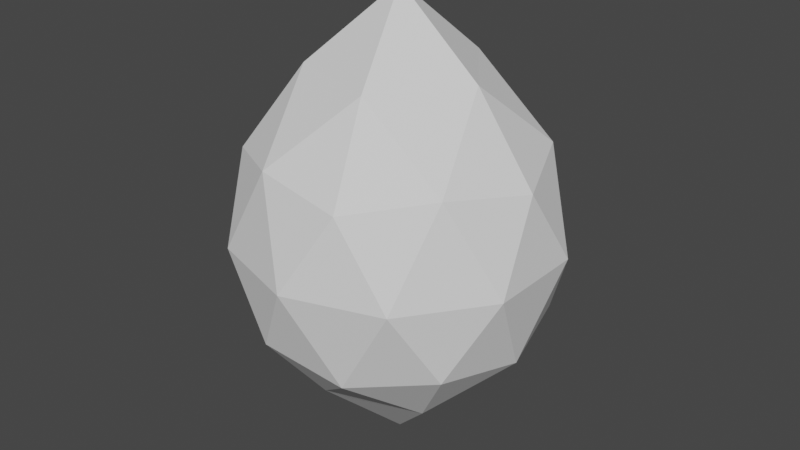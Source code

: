 # Source: pickup.blend  (saved by Blender 2.91.10; exported with 4.5.12 LTS)
import bpy
from mathutils import Matrix  # noqa: F401  (used for matrix-valued properties, if any)

bpy.ops.wm.read_factory_settings(use_empty=True)
scene = bpy.context.scene
scene.name = 'Scene'

# ---- world
world_world = bpy.data.worlds.new('World'); scene.world = world_world
world_world.use_nodes = True; world_world.node_tree.nodes.clear()
_N = world_world.node_tree.nodes; _L = world_world.node_tree.links
n0 = _N.new('ShaderNodeOutputWorld'); n0.name = 'World Output'; n0.location = (300, 300)
n1 = _N.new('ShaderNodeBackground'); n1.name = 'Background'; n1.location = (10, 300)
n1.inputs[0].default_value = (0.05088, 0.05088, 0.05088, 1.0)
_L.new(n1.outputs[0], n0.inputs[0])
n0.is_active_output = True
world_world.color = (0.05088, 0.05088, 0.05088)
world_world.use_sun_shadow = False
world_world.sun_shadow_jitter_overblur = 0.0

# ---- meshes
me_icosphere = bpy.data.meshes.new('Icosphere')
me_icosphere.from_pydata([(0.0, 0.0, -1.68), (0.8611, -0.6256, -0.584), (-0.3289, -1.012, -0.584), (-1.064, 0.0, -0.584), (-0.3289, 1.012, -0.584), (0.8611, 0.6256, -0.584), (0.3289, -1.012, 0.5837), (-0.8611, -0.6256, 0.5837), (-0.8611, 0.6256, 0.5837), (0.3289, 1.012, 0.5837), (1.064, 0.0, 0.5837), (0.0, 0.0, 1.732), (-0.1933, -0.595, -1.127), (0.5061, -0.3677, -1.127), (0.3128, -0.9627, -0.6774), (1.012, 0.0, -0.6774), (0.5061, 0.3677, -1.127), (-0.6256, 0.0, -1.127), (-0.8189, -0.595, -0.6774), (-0.1933, 0.595, -1.127), (-0.8189, 0.595, -0.6774), (0.3128, 0.9627, -0.6774), (1.132, -0.3677, 0.0), (1.132, 0.3677, 0.0), (0.0, -1.19, 0.0), (0.6995, -0.9627, 0.0), (-1.132, -0.3677, 0.0), (-0.6995, -0.9627, 0.0), (-0.6995, 0.9627, 0.0), (-1.132, 0.3677, 0.0), (0.6995, 0.9627, 0.0), (0.0, 1.19, 0.0), (0.8189, -0.595, 0.6772), (-0.3128, -0.9627, 0.6772), (-1.012, 0.0, 0.6772), (-0.3128, 0.9627, 0.6772), (0.8189, 0.595, 0.6772), (0.1933, -0.595, 1.191), (0.6256, 0.0, 1.191), (-0.5061, -0.3677, 1.191), (-0.5061, 0.3677, 1.191), (0.1933, 0.595, 1.191)], [], [(0, 13, 12), (1, 13, 15), (0, 12, 17), (0, 17, 19), (0, 19, 16), (1, 15, 22), (2, 14, 24), (3, 18, 26), (4, 20, 28), (5, 21, 30), (1, 22, 25), (2, 24, 27), (3, 26, 29), (4, 28, 31), (5, 30, 23), (6, 32, 37), (7, 33, 39), (8, 34, 40), (9, 35, 41), (10, 36, 38), (38, 41, 11), (38, 36, 41), (36, 9, 41), (41, 40, 11), (41, 35, 40), (35, 8, 40), (40, 39, 11), (40, 34, 39), (34, 7, 39), (39, 37, 11), (39, 33, 37), (33, 6, 37), (37, 38, 11), (37, 32, 38), (32, 10, 38), (23, 36, 10), (23, 30, 36), (30, 9, 36), (31, 35, 9), (31, 28, 35), (28, 8, 35), (29, 34, 8), (29, 26, 34), (26, 7, 34), (27, 33, 7), (27, 24, 33), (24, 6, 33), (25, 32, 6), (25, 22, 32), (22, 10, 32), (30, 31, 9), (30, 21, 31), (21, 4, 31), (28, 29, 8), (28, 20, 29), (20, 3, 29), (26, 27, 7), (26, 18, 27), (18, 2, 27), (24, 25, 6), (24, 14, 25), (14, 1, 25), (22, 23, 10), (22, 15, 23), (15, 5, 23), (16, 21, 5), (16, 19, 21), (19, 4, 21), (19, 20, 4), (19, 17, 20), (17, 3, 20), (17, 18, 3), (17, 12, 18), (12, 2, 18), (15, 16, 5), (15, 13, 16), (13, 0, 16), (12, 14, 2), (12, 13, 14), (13, 1, 14)])
_uv = me_icosphere.uv_layers.new(name='UVMap')
_uv.uv.foreach_set('vector', [0.8182, 0.0, 0.7727, 0.07873, 0.8636, 0.07873, 0.7273, 0.1575, 0.6818, 0.07873, 0.6364, 0.1575, 0.09091, 0.0, 0.04545, 0.07873, 0.1364, 0.07873, 0.2727, 0.0, 0.2273, 0.07873, 0.3182, 0.07873, 0.4545, 0.0, 0.4091, 0.07873, 0.5, 0.07873, 0.7273, 0.1575, 0.6364, 0.1575, 0.6818, 0.2362, 0.9091, 0.1575, 0.8182, 0.1575, 0.8636, 0.2362, 0.1818, 0.1575, 0.09091, 0.1575, 0.1364, 0.2362, 0.3636, 0.1575, 0.2727, 0.1575, 0.3182, 0.2362, 0.5455, 0.1575, 0.4545, 0.1575, 0.5, 0.2362, 0.7273, 0.1575, 0.6818, 0.2362, 0.7727, 0.2362, 0.9091, 0.1575, 0.8636, 0.2362, 0.9545, 0.2362, 0.1818, 0.1575, 0.1364, 0.2362, 0.2273, 0.2362, 0.3636, 0.1575, 0.3182, 0.2362, 0.4091, 0.2362, 0.5455, 0.1575, 0.5, 0.2362, 0.5909, 0.2362, 0.8182, 0.3149, 0.7273, 0.3149, 0.7727, 0.3937, 1.0, 0.3149, 0.9091, 0.3149, 0.9545, 0.3937, 0.2727, 0.3149, 0.1818, 0.3149, 0.2273, 0.3937, 0.4545, 0.3149, 0.3636, 0.3149, 0.4091, 0.3937, 0.6364, 0.3149, 0.5455, 0.3149, 0.5909, 0.3937, 0.5909, 0.3937, 0.5, 0.3937, 0.5455, 0.4724, 0.5909, 0.3937, 0.5455, 0.3149, 0.5, 0.3937, 0.5455, 0.3149, 0.4545, 0.3149, 0.5, 0.3937, 0.4091, 0.3937, 0.3182, 0.3937, 0.3636, 0.4724, 0.4091, 0.3937, 0.3636, 0.3149, 0.3182, 0.3937, 0.3636, 0.3149, 0.2727, 0.3149, 0.3182, 0.3937, 0.2273, 0.3937, 0.1364, 0.3937, 0.1818, 0.4724, 0.2273, 0.3937, 0.1818, 0.3149, 0.1364, 0.3937, 0.1818, 0.3149, 0.09091, 0.3149, 0.1364, 0.3937, 0.9545, 0.3937, 0.8636, 0.3937, 0.9091, 0.4724, 0.9545, 0.3937, 0.9091, 0.3149, 0.8636, 0.3937, 0.9091, 0.3149, 0.8182, 0.3149, 0.8636, 0.3937, 0.7727, 0.3937, 0.6818, 0.3937, 0.7273, 0.4724, 0.7727, 0.3937, 0.7273, 0.3149, 0.6818, 0.3937, 0.7273, 0.3149, 0.6364, 0.3149, 0.6818, 0.3937, 0.5909, 0.2362, 0.5455, 0.3149, 0.6364, 0.3149, 0.5909, 0.2362, 0.5, 0.2362, 0.5455, 0.3149, 0.5, 0.2362, 0.4545, 0.3149, 0.5455, 0.3149, 0.4091, 0.2362, 0.3636, 0.3149, 0.4545, 0.3149, 0.4091, 0.2362, 0.3182, 0.2362, 0.3636, 0.3149, 0.3182, 0.2362, 0.2727, 0.3149, 0.3636, 0.3149, 0.2273, 0.2362, 0.1818, 0.3149, 0.2727, 0.3149, 0.2273, 0.2362, 0.1364, 0.2362, 0.1818, 0.3149, 0.1364, 0.2362, 0.09091, 0.3149, 0.1818, 0.3149, 0.9545, 0.2362, 0.9091, 0.3149, 1.0, 0.3149, 0.9545, 0.2362, 0.8636, 0.2362, 0.9091, 0.3149, 0.8636, 0.2362, 0.8182, 0.3149, 0.9091, 0.3149, 0.7727, 0.2362, 0.7273, 0.3149, 0.8182, 0.3149, 0.7727, 0.2362, 0.6818, 0.2362, 0.7273, 0.3149, 0.6818, 0.2362, 0.6364, 0.3149, 0.7273, 0.3149, 0.5, 0.2362, 0.4091, 0.2362, 0.4545, 0.3149, 0.5, 0.2362, 0.4545, 0.1575, 0.4091, 0.2362, 0.4545, 0.1575, 0.3636, 0.1575, 0.4091, 0.2362, 0.3182, 0.2362, 0.2273, 0.2362, 0.2727, 0.3149, 0.3182, 0.2362, 0.2727, 0.1575, 0.2273, 0.2362, 0.2727, 0.1575, 0.1818, 0.1575, 0.2273, 0.2362, 0.1364, 0.2362, 0.04545, 0.2362, 0.09091, 0.3149, 0.1364, 0.2362, 0.09091, 0.1575, 0.04545, 0.2362, 0.09091, 0.1575, 0.0, 0.1575, 0.04545, 0.2362, 0.8636, 0.2362, 0.7727, 0.2362, 0.8182, 0.3149, 0.8636, 0.2362, 0.8182, 0.1575, 0.7727, 0.2362, 0.8182, 0.1575, 0.7273, 0.1575, 0.7727, 0.2362, 0.6818, 0.2362, 0.5909, 0.2362, 0.6364, 0.3149, 0.6818, 0.2362, 0.6364, 0.1575, 0.5909, 0.2362, 0.6364, 0.1575, 0.5455, 0.1575, 0.5909, 0.2362, 0.5, 0.07873, 0.4545, 0.1575, 0.5455, 0.1575, 0.5, 0.07873, 0.4091, 0.07873, 0.4545, 0.1575, 0.4091, 0.07873, 0.3636, 0.1575, 0.4545, 0.1575, 0.3182, 0.07873, 0.2727, 0.1575, 0.3636, 0.1575, 0.3182, 0.07873, 0.2273, 0.07873, 0.2727, 0.1575, 0.2273, 0.07873, 0.1818, 0.1575, 0.2727, 0.1575, 0.1364, 0.07873, 0.09091, 0.1575, 0.1818, 0.1575, 0.1364, 0.07873, 0.04545, 0.07873, 0.09091, 0.1575, 0.04545, 0.07873, 0.0, 0.1575, 0.09091, 0.1575, 0.6364, 0.1575, 0.5909, 0.07873, 0.5455, 0.1575, 0.6364, 0.1575, 0.6818, 0.07873, 0.5909, 0.07873, 0.6818, 0.07873, 0.6364, 0.0, 0.5909, 0.07873, 0.8636, 0.07873, 0.8182, 0.1575, 0.9091, 0.1575, 0.8636, 0.07873, 0.7727, 0.07873, 0.8182, 0.1575, 0.7727, 0.07873, 0.7273, 0.1575, 0.8182, 0.1575])
me_icosphere.use_remesh_fix_poles = True
me_icosphere.use_remesh_preserve_attributes = False
me_icosphere.use_mirror_vertex_groups = False
me_icosphere.update()

# ---- objects
ob_icosphere = bpy.data.objects.new('Icosphere', me_icosphere)

# ---- transforms, parenting, visibility, modifiers, constraints
ob_icosphere.location = (0.0, 0.0, 0.0)
ob_icosphere.lineart.crease_threshold = 0.0

# ---- collection membership
scene.collection.objects.link(ob_icosphere)

# ---- scene / render settings (as saved in the file)
scene.frame_start = 1; scene.frame_end = 250; scene.frame_set(1)
scene.render.engine = 'BLENDER_EEVEE_NEXT'
scene.cycles.use_denoising = False
scene.cycles.samples = 128
scene.cycles.sampling_pattern = 'TABULATED_SOBOL'
scene.cycles.use_adaptive_sampling = False
scene.cycles.use_light_tree = False
scene.view_settings.view_transform = 'Filmic'
bpy.context.view_layer.update()

# ---- added for rendering (the .blend has no active camera and no usable light): camera, sun
cam_auto = bpy.data.cameras.new('AutoCamera')
cam_auto.lens = 50.0
cam_auto.sensor_width = 36.0
cam_auto.clip_end = 1000.0
ob_auto_camera = bpy.data.objects.new('AutoCamera', cam_auto)
scene.collection.objects.link(ob_auto_camera)
ob_auto_camera.location = (4.38168, -5.25802, 3.53121)
ob_auto_camera.rotation_euler = (1.09748, -7.21219e-08, 0.694738)
scene.camera = ob_auto_camera
light_auto_sun = bpy.data.lights.new('AutoSun', 'SUN')
light_auto_sun.energy = 3.0
light_auto_sun.angle = 0.0523599
ob_auto_sun = bpy.data.objects.new('AutoSun', light_auto_sun)
scene.collection.objects.link(ob_auto_sun)
ob_auto_sun.rotation_euler = (0.872665, 0.174533, 0.523599)
bpy.context.view_layer.update()
